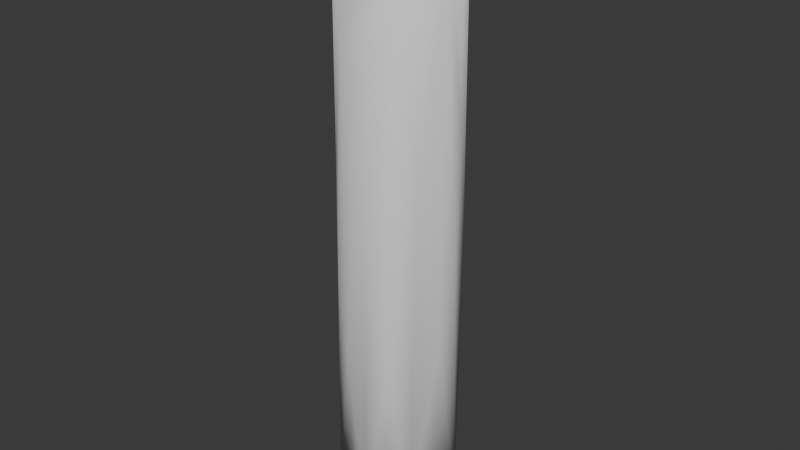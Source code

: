 # Source: chalk.blend  (saved by Blender 5.0.119; exported with 4.5.12 LTS)
import bpy
from mathutils import Matrix  # noqa: F401  (used for matrix-valued properties, if any)

bpy.ops.wm.read_factory_settings(use_empty=True)
scene = bpy.context.scene
scene.name = 'Scene'

# ---- collections
col_collection = bpy.data.collections.new('Collection'); scene.collection.children.link(col_collection)

# ---- world
world_world = bpy.data.worlds.new('World'); scene.world = world_world
world_world.use_nodes = True; world_world.node_tree.nodes.clear()
_N = world_world.node_tree.nodes; _L = world_world.node_tree.links
n0 = _N.new('ShaderNodeOutputWorld'); n0.name = 'World Output'; n0.location = (200, 100)
n1 = _N.new('ShaderNodeBackground'); n1.name = 'Background'; n1.location = (-200, 100)
n1.inputs[0].default_value = (0.05088, 0.05088, 0.05088, 1.0)
_L.new(n1.outputs[0], n0.inputs[0])
n0.is_active_output = True
world_world.color = (0.05088, 0.05088, 0.05088)
world_world.sun_shadow_jitter_overblur = 0.0

# ---- meshes
me_cylinder = bpy.data.meshes.new('Cylinder')
me_cylinder.from_pydata([(-0.002309, 0.02506, -0.1336), (0.02352, 0.007237, -0.1338), (0.0183, -0.01556, -0.1339), (0.002351, -0.02389, -0.134), (-0.01674, -0.01758, -0.1339), (-0.02374, 0.004872, -0.1339), (0.02223, -0.001768, 0.08098), (0.01214, -0.01845, 0.07183), (-0.006134, -0.02306, 0.05861), (-0.02352, -0.005078, 0.08298), (0.00275, 0.02388, 0.08851), (-0.0172, 0.01724, 0.07647), (0.01785, 0.0149, 0.1037), (0.0002771, 0.02486, -0.01877), (0.00834, 0.02047, -0.01476), (0.01009, 0.01962, 0.09941), (0.02106, 0.006246, 0.09712), (0.0242, 0.002703, -0.02376), (0.0214, -0.008849, -0.02444), (0.02072, -0.004246, -0.1349), (0.01777, -0.01075, 0.07556), (0.008049, -0.02244, -0.03546), (0.01017, -0.01963, -0.135), (-0.002652, -0.02364, -0.03594), (-0.007092, -0.02063, -0.135), (-0.01614, -0.01541, 0.07481), (-0.02068, -0.01167, -0.02591), (-0.02053, 0.006389, 0.08418), (-0.01013, 0.02158, -0.02763), (-0.007118, 0.02074, 0.08688), (-0.002669, 0.004812, 0.1001), (0.0161, -0.01824, -0.03507), (-0.01236, -0.02048, -0.03562), (-0.02433, -0.0002684, -0.02565), (-0.02084, 0.01124, -0.02772), (0.01062, 0.01593, -0.1349), (-0.01309, 0.01479, -0.1349), (-0.02011, -0.006447, -0.1349), (0.02125, 0.01136, -0.01481), (0.003766, -0.02129, 0.06454), (0.00647, 0.02185, 0.02217), (0.02255, 0.006966, 0.02126), (0.01895, -0.01287, 0.007292), (0.002836, -0.02277, -0.0006333), (-0.01648, -0.01558, 0.005946), (-0.01491, 0.01616, -0.0655), (-0.00571, 0.02265, 0.01331), (0.01355, 0.01621, -0.05663), (0.02242, -0.003488, -0.06302), (0.01159, -0.02038, -0.0706), (-0.007472, -0.02188, -0.07094), (-0.02205, -0.00621, -0.06402), (-0.02226, 0.005707, 0.01139), (-0.005079, 0.01296, 0.09563), (0.0001866, -0.003377, -0.1409), (0.004964, -0.00718, 0.08669)], [], [(0, 13, 40, 14), (10, 15, 40, 13), (12, 14, 40, 15), (6, 17, 41, 16), (1, 38, 41, 17), (12, 16, 41, 38), (7, 31, 42, 20), (2, 18, 42, 31), (6, 20, 42, 18), (3, 21, 43, 23), (7, 39, 43, 21), (8, 23, 43, 39), (4, 32, 44, 26), (8, 25, 44, 32), (9, 26, 44, 25), (5, 34, 45, 36), (11, 28, 45, 34), (0, 36, 45, 28), (0, 28, 46, 13), (11, 29, 46, 28), (10, 13, 46, 29), (1, 35, 47, 38), (0, 14, 47, 35), (12, 38, 47, 14), (6, 18, 48, 17), (2, 19, 48, 18), (1, 17, 48, 19), (7, 21, 49, 31), (3, 22, 49, 21), (2, 31, 49, 22), (4, 24, 50, 32), (3, 23, 50, 24), (8, 32, 50, 23), (5, 37, 51, 33), (4, 26, 51, 37), (9, 33, 51, 26), (5, 33, 52, 34), (9, 27, 52, 33), (11, 34, 52, 27), (12, 15, 53, 30), (15, 10, 29, 53), (53, 29, 11, 27), (30, 53, 27, 9), (5, 36, 54, 37), (0, 35, 54, 36), (1, 19, 54, 35), (2, 22, 54, 19), (3, 24, 54, 22), (4, 37, 54, 24), (6, 16, 55, 20), (12, 30, 55, 16), (9, 25, 55, 30), (8, 39, 55, 25), (7, 20, 55, 39)])
me_cylinder.polygons.foreach_set('use_smooth', [True] * 54)
_k = {(0, 13): 0.89852, (10, 13): 0.89852, (0, 14): 0.89852, (12, 14): 0.89852, (10, 15): 0.89852, (12, 15): 0.89852, (12, 16): 0.89852, (6, 16): 0.89852, (1, 17): 0.89852, (6, 17): 0.89852, (2, 18): 0.89852, (6, 18): 0.89852, (1, 19): 0.89852, (2, 19): 0.89852, (6, 20): 0.89852, (7, 20): 0.89852, (3, 21): 0.89852, (7, 21): 0.89852, (2, 22): 0.89852, (3, 22): 0.89852, (3, 23): 0.89852, (8, 23): 0.89852, (3, 24): 0.89852, (4, 24): 0.89852, (8, 25): 0.89852, (9, 25): 0.89852, (4, 26): 0.89852, (9, 26): 0.89852, (9, 27): 0.89852, (11, 27): 0.89852, (0, 28): 0.89852, (11, 28): 0.89852, (11, 29): 0.89852, (10, 29): 0.89852, (9, 30): 0.89852, (12, 30): 0.89852, (2, 31): 0.89852, (7, 31): 0.89852, (8, 32): 0.89852, (4, 32): 0.89852, (9, 33): 0.89852, (5, 33): 0.89852, (11, 34): 0.89852, (5, 34): 0.89852, (1, 35): 0.89852, (0, 35): 0.89852, (0, 36): 0.89852, (5, 36): 0.89852, (5, 37): 0.89852, (4, 37): 0.89852, (1, 38): 0.89852, (12, 38): 0.89852, (8, 39): 0.89852, (7, 39): 0.89852}
me_cylinder.attributes.new('crease_edge', 'FLOAT', 'EDGE').data.foreach_set('value', [_k.get((min(e.vertices), max(e.vertices)), 0.0) for e in me_cylinder.edges])
_uv = me_cylinder.uv_layers.new(name='UVMap')
_uv.uv.foreach_set('vector', [0.9577, 0.5, 0.9658, 0.717, 0.9294, 0.7943, 0.9065, 0.7242, 0.9738, 0.9339, 0.9153, 0.9414, 0.9294, 0.7943, 0.9658, 0.717, 0.8568, 0.9489, 0.9065, 0.7242, 0.9294, 0.7943, 0.9153, 0.9414, 0.7385, 0.9295, 0.7671, 0.7151, 0.7975, 0.7928, 0.7977, 0.9392, 0.7971, 0.5, 0.8276, 0.7241, 0.7975, 0.7928, 0.7671, 0.7151, 0.8568, 0.9489, 0.7977, 0.9392, 0.7975, 0.7928, 0.8276, 0.7241, 0.5933, 0.9087, 0.6151, 0.7047, 0.656, 0.7794, 0.6659, 0.9191, 0.6361, 0.5, 0.6875, 0.7144, 0.656, 0.7794, 0.6151, 0.7047, 0.7385, 0.9295, 0.6659, 0.9191, 0.656, 0.7794, 0.6875, 0.7144, 0.5156, 0.5, 0.5541, 0.7044, 0.5192, 0.7733, 0.4823, 0.7056, 0.5933, 0.9087, 0.521, 0.91, 0.5192, 0.7733, 0.5541, 0.7044, 0.4487, 0.9113, 0.4823, 0.7056, 0.5192, 0.7733, 0.521, 0.91, 0.3802, 0.5, 0.414, 0.7061, 0.3708, 0.7836, 0.332, 0.7194, 0.4487, 0.9113, 0.3661, 0.9255, 0.3708, 0.7836, 0.414, 0.7061, 0.2836, 0.9396, 0.332, 0.7194, 0.3708, 0.7836, 0.3661, 0.9255, 0.2192, 0.5, 0.172, 0.7171, 0.1274, 0.6447, 0.1283, 0.5, 0.1255, 0.9341, 0.08259, 0.717, 0.1274, 0.6447, 0.172, 0.7171, 0.03747, 0.5, 0.1283, 0.5, 0.1274, 0.6447, 0.08259, 0.717, 0.03747, 0.5, 0.08259, 0.717, 0.05859, 0.7881, 0.02515, 0.7151, 0.1255, 0.9341, 0.06915, 0.9321, 0.05859, 0.7881, 0.08259, 0.717, 0.01283, 0.9302, 0.02515, 0.7151, 0.05859, 0.7881, 0.06915, 0.9321, 0.7971, 0.5, 0.8774, 0.5, 0.8705, 0.6496, 0.8276, 0.7241, 0.9577, 0.5, 0.9065, 0.7242, 0.8705, 0.6496, 0.8774, 0.5, 0.8568, 0.9489, 0.8276, 0.7241, 0.8705, 0.6496, 0.9065, 0.7242, 0.7385, 0.9295, 0.6875, 0.7144, 0.7239, 0.6432, 0.7671, 0.7151, 0.6361, 0.5, 0.7166, 0.5, 0.7239, 0.6432, 0.6875, 0.7144, 0.7971, 0.5, 0.7671, 0.7151, 0.7239, 0.6432, 0.7166, 0.5, 0.5933, 0.9087, 0.5541, 0.7044, 0.5817, 0.6362, 0.6151, 0.7047, 0.5156, 0.5, 0.5758, 0.5, 0.5817, 0.6362, 0.5541, 0.7044, 0.6361, 0.5, 0.6151, 0.7047, 0.5817, 0.6362, 0.5758, 0.5, 0.3802, 0.5, 0.4479, 0.5, 0.4482, 0.6371, 0.414, 0.7061, 0.5156, 0.5, 0.4823, 0.7056, 0.4482, 0.6371, 0.4479, 0.5, 0.4487, 0.9113, 0.414, 0.7061, 0.4482, 0.6371, 0.4823, 0.7056, 0.2192, 0.5, 0.2997, 0.5, 0.2943, 0.6465, 0.2514, 0.7197, 0.3802, 0.5, 0.332, 0.7194, 0.2943, 0.6465, 0.2997, 0.5, 0.2836, 0.9396, 0.2514, 0.7197, 0.2943, 0.6465, 0.332, 0.7194, 0.2192, 0.5, 0.2514, 0.7197, 0.2094, 0.7912, 0.172, 0.7171, 0.2836, 0.9396, 0.2045, 0.9369, 0.2094, 0.7912, 0.2514, 0.7197, 0.1255, 0.9341, 0.172, 0.7171, 0.2094, 0.7912, 0.2045, 0.9369, 0.7995, 0.3546, 0.7721, 0.3599, 0.7305, 0.3288, 0.7425, 0.3132, 0.7721, 0.3599, 0.7447, 0.3652, 0.7185, 0.3443, 0.7305, 0.3288, 0.7305, 0.3288, 0.7185, 0.3443, 0.6922, 0.3234, 0.6888, 0.2977, 0.7425, 0.3132, 0.7305, 0.3288, 0.6888, 0.2977, 0.6855, 0.2719, 0.5241, 0.2943, 0.6265, 0.3806, 0.7519, 0.2119, 0.5582, 0.1879, 0.729, 0.4669, 0.8475, 0.3914, 0.7519, 0.2119, 0.6265, 0.3806, 0.9661, 0.3159, 0.9465, 0.2061, 0.7519, 0.2119, 0.8475, 0.3914, 0.9268, 0.09621, 0.8499, 0.05633, 0.7519, 0.2119, 0.9465, 0.2061, 0.773, 0.01644, 0.6827, 0.04903, 0.7519, 0.2119, 0.8499, 0.05633, 0.5924, 0.08162, 0.5582, 0.1879, 0.7519, 0.2119, 0.6827, 0.04903, 0.8481, 0.229, 0.844, 0.2537, 0.7889, 0.2118, 0.8304, 0.1984, 0.8399, 0.2784, 0.7687, 0.2509, 0.7889, 0.2118, 0.844, 0.2537, 0.6975, 0.2235, 0.7219, 0.192, 0.7889, 0.2118, 0.7687, 0.2509, 0.7463, 0.1604, 0.7795, 0.1641, 0.7889, 0.2118, 0.7219, 0.192, 0.8127, 0.1678, 0.8304, 0.1984, 0.7889, 0.2118, 0.7795, 0.1641])
me_cylinder.update()

# ---- objects
ob_cylinder = bpy.data.objects.new('Cylinder', me_cylinder)

# ---- transforms, parenting, visibility, modifiers, constraints
ob_cylinder.location = (0.0, 0.0, 0.0)

# ---- collection membership
col_collection.objects.link(ob_cylinder)

# ---- scene / render settings (as saved in the file)
scene.frame_start = 1; scene.frame_end = 250; scene.frame_set(1)
scene.render.engine = 'BLENDER_EEVEE_NEXT'
scene.render.bake_bias = 0.0
scene.render.bake_samples = 0
scene.cycles.sampling_pattern = 'TABULATED_SOBOL'
scene.eevee.use_volume_custom_range = False
bpy.context.view_layer.update()

# ---- added for rendering (the .blend has no active camera and no usable light): camera, sun
cam_auto = bpy.data.cameras.new('AutoCamera')
cam_auto.lens = 50.0
cam_auto.sensor_width = 36.0
cam_auto.clip_end = 1000.0
ob_auto_camera = bpy.data.objects.new('AutoCamera', cam_auto)
scene.collection.objects.link(ob_auto_camera)
ob_auto_camera.location = (0.235049, -0.28155, 0.169476)
ob_auto_camera.rotation_euler = (1.09748, -7.21219e-08, 0.694738)
scene.camera = ob_auto_camera
light_auto_sun = bpy.data.lights.new('AutoSun', 'SUN')
light_auto_sun.energy = 3.0
light_auto_sun.angle = 0.0523599
ob_auto_sun = bpy.data.objects.new('AutoSun', light_auto_sun)
scene.collection.objects.link(ob_auto_sun)
ob_auto_sun.rotation_euler = (0.872665, 0.174533, 0.523599)
bpy.context.view_layer.update()
